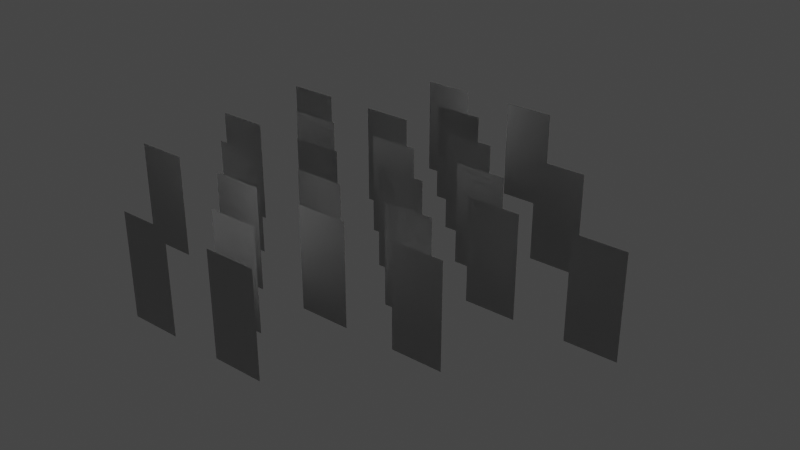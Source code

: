 # Source: Grass.blend  (saved by Blender 2.81.16; exported with 4.5.12 LTS)
import bpy
from mathutils import Matrix  # noqa: F401  (used for matrix-valued properties, if any)

bpy.ops.wm.read_factory_settings(use_empty=True)
scene = bpy.context.scene
scene.name = 'Scene'

# ---- collections
col_collection = bpy.data.collections.new('Collection'); scene.collection.children.link(col_collection)

# ---- materials (node trees are filled in below, after node groups)
mat_none = bpy.data.materials.new('None')
mat_none.use_transparent_shadow = False

# ---- material node trees
mat_none.use_nodes = True; mat_none.node_tree.nodes.clear()
_N = mat_none.node_tree.nodes; _L = mat_none.node_tree.links
n0 = _N.new('ShaderNodeOutputMaterial'); n0.name = 'Material Output'; n0.location = (300, 300)
n1 = _N.new('ShaderNodeBsdfPrincipled'); n1.name = 'Principled BSDF'; n1.location = (10, 300)
n1.distribution = 'GGX'
n1.subsurface_method = 'BURLEY'
n1.inputs[3].default_value = 1.45
n1.inputs[27].default_value = (0.0, 0.0, 0.0, 1.0)
n1.inputs[28].default_value = 1.0
_L.new(n1.outputs[0], n0.inputs[0])
n0.is_active_output = True

# ---- world
world_world = bpy.data.worlds.new('World'); scene.world = world_world
world_world.use_nodes = True; world_world.node_tree.nodes.clear()
_N = world_world.node_tree.nodes; _L = world_world.node_tree.links
n0 = _N.new('ShaderNodeOutputWorld'); n0.name = 'World Output'; n0.location = (300, 300)
n1 = _N.new('ShaderNodeBackground'); n1.name = 'Background'; n1.location = (10, 300)
n1.inputs[0].default_value = (0.05088, 0.05088, 0.05088, 1.0)
_L.new(n1.outputs[0], n0.inputs[0])
n0.is_active_output = True
world_world.color = (0.05088, 0.05088, 0.05088)
world_world.use_sun_shadow = False
world_world.sun_shadow_jitter_overblur = 0.0

# ---- meshes
me_plane_000_plane_010 = bpy.data.meshes.new('Plane.000_Plane.010')
me_plane_000_plane_010.from_pydata([(0.1, 0.0, 0.4), (0.0, 0.0, 0.4), (0.0, 0.2, 0.4), (0.1, 0.2, 0.4), (0.0, -0.001598, 0.3013), (-0.1, -0.001598, 0.3013), (-0.1, 0.1984, 0.3013), (0.0, 0.1984, 0.3013), (0.3, 0.0, 0.2), (0.2, 0.0, 0.2), (0.2, 0.2, 0.2), (0.3, 0.2, 0.2), (0.1, 0.0, 0.2), (0.0, 0.0, 0.2), (0.0, 0.2, 0.2), (0.1, 0.2, 0.2), (-0.1, 0.0, 0.2), (-0.2, 0.0, 0.2), (-0.2, 0.2, 0.2), (-0.1, 0.2, 0.2), (0.2, 0.0, 0.1), (0.1, 0.0, 0.1), (0.1, 0.2, 0.1), (0.2, 0.2, 0.1), (0.0, 0.0, 0.1), (-0.1, 0.0, 0.1), (-0.1, 0.2, 0.1), (0.0, 0.2, 0.1), (-0.2, 0.0, 0.1), (-0.3, 0.0, 0.1), (-0.3, 0.2, 0.1), (-0.2, 0.2, 0.1), (0.3, 0.0, 2.821e-08), (0.2, 0.0, 3.696e-08), (0.2, 0.2, -2.821e-08), (0.3, 0.2, -3.696e-08), (0.1, 0.0, 2.821e-08), (0.0, 0.0, 3.696e-08), (0.0, 0.2, -2.821e-08), (0.1, 0.2, -3.696e-08), (-0.1, 0.0, 2.821e-08), (-0.2, 0.0, 3.696e-08), (-0.2, 0.2, -2.821e-08), (-0.1, 0.2, -3.696e-08), (-0.3, 0.0, 2.821e-08), (-0.4, 0.0, 3.696e-08), (-0.4, 0.2, -2.821e-08), (-0.3, 0.2, -3.696e-08), (0.2, 0.0, -0.1), (0.1, 0.0, -0.1), (0.1, 0.2, -0.1), (0.2, 0.2, -0.1), (0.0, 0.0, -0.1), (-0.1, 0.0, -0.1), (-0.1, 0.2, -0.1), (0.0, 0.2, -0.1), (-0.2, 0.0, -0.1), (-0.3, 0.0, -0.1), (-0.3, 0.2, -0.1), (-0.2, 0.2, -0.1), (0.1, 0.0, -0.2), (0.0, 0.0, -0.2), (0.0, 0.2, -0.2), (0.1, 0.2, -0.2), (-0.1, 0.0, -0.2), (-0.2, 0.0, -0.2), (-0.2, 0.2, -0.2), (-0.1, 0.2, -0.2), (-0.3, 0.0, -0.2), (-0.4, 0.0, -0.2), (-0.4, 0.2, -0.2), (-0.3, 0.2, -0.2), (0.0, 0.0, -0.3), (-0.1, 0.0, -0.3), (-0.1, 0.2, -0.3), (0.0, 0.2, -0.3), (-0.1, 0.0, -0.4), (-0.2, 0.0, -0.4), (-0.2, 0.2, -0.4), (-0.1, 0.2, -0.4), (0.5, 0.0, 2.821e-08), (0.4, 0.0, 3.696e-08), (0.4, 0.2, -2.821e-08), (0.5, 0.2, -3.696e-08), (0.3, 0.0, -0.2), (0.2, 0.0, -0.2), (0.2, 0.2, -0.2), (0.3, 0.2, -0.2), (0.1, 0.0, -0.4), (0.0, 0.0, -0.4), (0.0, 0.2, -0.4), (0.1, 0.2, -0.4), (-0.1, 0.0, 0.4), (-0.2, 0.0, 0.4), (-0.2, 0.2, 0.4), (-0.1, 0.2, 0.4), (-0.3, 0.0, 0.2), (-0.4, 0.0, 0.2), (-0.4, 0.2, 0.2), (-0.3, 0.2, 0.2)], [], [(0, 1, 2, 3), (4, 5, 6, 7), (8, 9, 10, 11), (12, 13, 14, 15), (16, 17, 18, 19), (20, 21, 22, 23), (24, 25, 26, 27), (28, 29, 30, 31), (32, 33, 34, 35), (36, 37, 38, 39), (40, 41, 42, 43), (44, 45, 46, 47), (48, 49, 50, 51), (52, 53, 54, 55), (56, 57, 58, 59), (60, 61, 62, 63), (64, 65, 66, 67), (68, 69, 70, 71), (72, 73, 74, 75), (76, 77, 78, 79), (80, 81, 82, 83), (84, 85, 86, 87), (88, 89, 90, 91), (92, 93, 94, 95), (96, 97, 98, 99)])
me_plane_000_plane_010.polygons.foreach_set('use_smooth', [True] * 25)
_uv = me_plane_000_plane_010.uv_layers.new(name='UVMap')
_uv.uv.foreach_set('vector', [0.0, 0.0, 1.0, 0.0, 1.0, 1.0, 0.0, 1.0, 0.0, 0.0, 1.0, 0.0, 1.0, 1.0, 0.0, 1.0, 0.0, 0.0, 1.0, 0.0, 1.0, 1.0, 0.0, 1.0, 0.0, 0.0, 1.0, 0.0, 1.0, 1.0, 0.0, 1.0, 0.0, 0.0, 1.0, 0.0, 1.0, 1.0, 0.0, 1.0, 0.0, 0.0, 1.0, 0.0, 1.0, 1.0, 0.0, 1.0, 0.0, 0.0, 1.0, 0.0, 1.0, 1.0, 0.0, 1.0, 0.0, 0.0, 1.0, 0.0, 1.0, 1.0, 0.0, 1.0, 0.0, 0.0, 1.0, 0.0, 1.0, 1.0, 0.0, 1.0, 0.0, 0.0, 1.0, 0.0, 1.0, 1.0, 0.0, 1.0, 0.0, 0.0, 1.0, 0.0, 1.0, 1.0, 0.0, 1.0, 0.0, 0.0, 1.0, 0.0, 1.0, 1.0, 0.0, 1.0, 0.0, 0.0, 1.0, 0.0, 1.0, 1.0, 0.0, 1.0, 0.0, 0.0, 1.0, 0.0, 1.0, 1.0, 0.0, 1.0, 0.0, 0.0, 1.0, 0.0, 1.0, 1.0, 0.0, 1.0, 0.0, 0.0, 1.0, 0.0, 1.0, 1.0, 0.0, 1.0, 0.0, 0.0, 1.0, 0.0, 1.0, 1.0, 0.0, 1.0, 0.0, 0.0, 1.0, 0.0, 1.0, 1.0, 0.0, 1.0, 0.0, 0.0, 1.0, 0.0, 1.0, 1.0, 0.0, 1.0, 0.0, 0.0, 1.0, 0.0, 1.0, 1.0, 0.0, 1.0, 0.0, 0.0, 1.0, 0.0, 1.0, 1.0, 0.0, 1.0, 0.0, 0.0, 1.0, 0.0, 1.0, 1.0, 0.0, 1.0, 0.0, 0.0, 1.0, 0.0, 1.0, 1.0, 0.0, 1.0, 0.0, 0.0, 1.0, 0.0, 1.0, 1.0, 0.0, 1.0, 0.0, 0.0, 1.0, 0.0, 1.0, 1.0, 0.0, 1.0])
me_plane_000_plane_010.materials.append(mat_none)
me_plane_000_plane_010.use_remesh_fix_poles = True
me_plane_000_plane_010.use_remesh_preserve_attributes = False
me_plane_000_plane_010.use_mirror_vertex_groups = False
me_plane_000_plane_010.update()
me_plane_000_plane_010.normals_split_custom_set([tuple(v) for v in zip(*[iter([4.371e-08, 1.0, -2.543e-07, 0.0, 1.0, -2.543e-07, 4.8e-05, 1.0, -2.543e-07, -4.777e-05, 1.0, -2.543e-07, 4.371e-08, 1.0, -2.543e-07, 0.0, 1.0, -2.543e-07, 4.8e-05, 1.0, -2.543e-07, -4.777e-05, 1.0, -2.543e-07, 4.371e-08, 1.0, -2.543e-07, 0.0, 1.0, -2.543e-07, 4.8e-05, 1.0, -2.543e-07, -4.777e-05, 1.0, -2.543e-07, 4.371e-08, 1.0, -2.543e-07, 0.0, 1.0, -2.543e-07, 4.8e-05, 1.0, -2.543e-07, -4.777e-05, 1.0, -2.543e-07, 4.371e-08, 1.0, -2.543e-07, 0.0, 1.0, -2.543e-07, 4.8e-05, 1.0, -2.543e-07, -4.777e-05, 1.0, -2.543e-07, 4.371e-08, 1.0, -2.916e-07, 4.071e-15, 1.0, -2.916e-07, 4.8e-05, 1.0, -2.916e-07, -4.777e-05, 1.0, -2.916e-07, 4.371e-08, 1.0, -2.916e-07, 4.071e-15, 1.0, -2.916e-07, 4.8e-05, 1.0, -2.916e-07, -4.777e-05, 1.0, -2.916e-07, 4.371e-08, 1.0, -2.916e-07, 4.071e-15, 1.0, -2.916e-07, 4.8e-05, 1.0, -2.916e-07, -4.777e-05, 1.0, -2.916e-07, 4.371e-08, 1.0, -2.821e-07, 3.821e-15, 1.0, -2.821e-07, 4.8e-05, 1.0, -2.821e-07, -4.777e-05, 1.0, -2.821e-07, 4.371e-08, 1.0, -2.821e-07, 3.821e-15, 1.0, -2.821e-07, 4.8e-05, 1.0, -2.821e-07, -4.777e-05, 1.0, -2.821e-07, 4.371e-08, 1.0, -2.821e-07, 3.821e-15, 1.0, -2.821e-07, 4.8e-05, 1.0, -2.821e-07, -4.777e-05, 1.0, -2.821e-07, 4.371e-08, 1.0, -2.821e-07, 3.821e-15, 1.0, -2.821e-07, 4.8e-05, 1.0, -2.821e-07, -4.777e-05, 1.0, -2.821e-07, 4.371e-08, 1.0, -2.916e-07, 4.071e-15, 1.0, -2.916e-07, 4.8e-05, 1.0, -2.916e-07, -4.777e-05, 1.0, -2.916e-07, 4.371e-08, 1.0, -2.916e-07, 4.071e-15, 1.0, -2.916e-07, 4.8e-05, 1.0, -2.916e-07, -4.777e-05, 1.0, -2.916e-07, 4.371e-08, 1.0, -2.916e-07, 4.071e-15, 1.0, -2.916e-07, 4.8e-05, 1.0, -2.916e-07, -4.777e-05, 1.0, -2.916e-07, 4.371e-08, 1.0, -2.543e-07, 0.0, 1.0, -2.543e-07, 4.8e-05, 1.0, -2.543e-07, -4.777e-05, 1.0, -2.543e-07, 4.371e-08, 1.0, -2.543e-07, 0.0, 1.0, -2.543e-07, 4.8e-05, 1.0, -2.543e-07, -4.777e-05, 1.0, -2.543e-07, 4.371e-08, 1.0, -2.543e-07, 0.0, 1.0, -2.543e-07, 4.8e-05, 1.0, -2.543e-07, -4.777e-05, 1.0, -2.543e-07, 4.371e-08, 1.0, -2.543e-07, 0.0, 1.0, -2.543e-07, 4.8e-05, 1.0, -2.543e-07, -4.777e-05, 1.0, -2.543e-07, 4.371e-08, 1.0, -2.543e-07, 0.0, 1.0, -2.543e-07, 4.8e-05, 1.0, -2.543e-07, -4.777e-05, 1.0, -2.543e-07, 4.371e-08, 1.0, -2.821e-07, 3.821e-15, 1.0, -2.821e-07, 4.8e-05, 1.0, -2.821e-07, -4.777e-05, 1.0, -2.821e-07, 4.371e-08, 1.0, -2.543e-07, 0.0, 1.0, -2.543e-07, 4.8e-05, 1.0, -2.543e-07, -4.777e-05, 1.0, -2.543e-07, 4.371e-08, 1.0, -2.543e-07, 0.0, 1.0, -2.543e-07, 4.8e-05, 1.0, -2.543e-07, -4.777e-05, 1.0, -2.543e-07, 4.371e-08, 1.0, -2.543e-07, 0.0, 1.0, -2.543e-07, 4.8e-05, 1.0, -2.543e-07, -4.777e-05, 1.0, -2.543e-07, 4.371e-08, 1.0, -2.543e-07, 0.0, 1.0, -2.543e-07, 4.8e-05, 1.0, -2.543e-07, -4.777e-05, 1.0, -2.543e-07])] * 3)])

# ---- objects
ob_plane_000_plane_010 = bpy.data.objects.new('Plane.000_Plane.010', me_plane_000_plane_010)

# ---- transforms, parenting, visibility, modifiers, constraints
ob_plane_000_plane_010.location = (0.0, 0.0, 0.0)
ob_plane_000_plane_010.rotation_euler = (1.571, -0.0, 0.0)
ob_plane_000_plane_010.lineart.crease_threshold = 0.0

# ---- collection membership
col_collection.objects.link(ob_plane_000_plane_010)

# ---- scene / render settings (as saved in the file)
scene.frame_start = 1; scene.frame_end = 250; scene.frame_set(1)
scene.render.engine = 'BLENDER_EEVEE_NEXT'
scene.cycles.use_denoising = False
scene.cycles.samples = 128
scene.cycles.sampling_pattern = 'TABULATED_SOBOL'
scene.cycles.use_adaptive_sampling = False
scene.cycles.use_light_tree = False
scene.view_settings.view_transform = 'Filmic'
bpy.context.view_layer.update()

# ---- added for rendering (the .blend has no active camera and no usable light): camera, sun
cam_auto = bpy.data.cameras.new('AutoCamera')
cam_auto.lens = 50.0
cam_auto.sensor_width = 36.0
cam_auto.clip_end = 1000.0
ob_auto_camera = bpy.data.objects.new('AutoCamera', cam_auto)
scene.collection.objects.link(ob_auto_camera)
ob_auto_camera.location = (1.17962, -1.35555, 1.0029)
ob_auto_camera.rotation_euler = (1.09748, -7.21219e-08, 0.694738)
scene.camera = ob_auto_camera
light_auto_sun = bpy.data.lights.new('AutoSun', 'SUN')
light_auto_sun.energy = 3.0
light_auto_sun.angle = 0.0523599
ob_auto_sun = bpy.data.objects.new('AutoSun', light_auto_sun)
scene.collection.objects.link(ob_auto_sun)
ob_auto_sun.rotation_euler = (0.872665, 0.174533, 0.523599)
bpy.context.view_layer.update()
